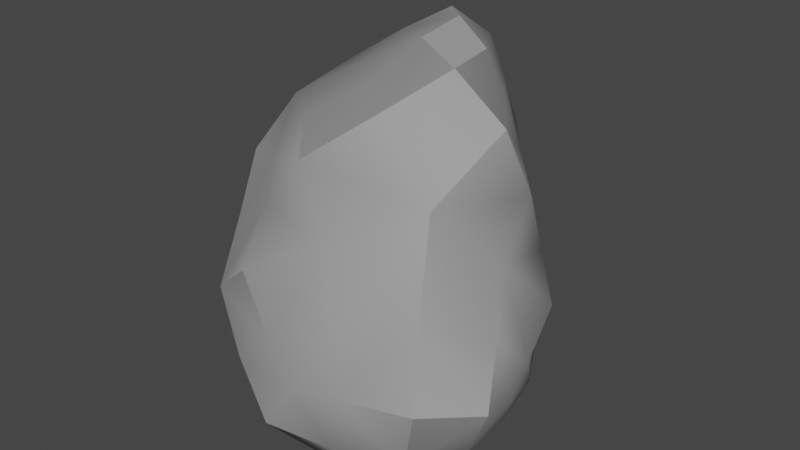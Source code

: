 # Source: asteroidChunk2.blend  (saved by Blender 4.3.34; exported with 4.5.12 LTS)
import bpy
from mathutils import Matrix  # noqa: F401  (used for matrix-valued properties, if any)

bpy.ops.wm.read_factory_settings(use_empty=True)
scene = bpy.context.scene
scene.name = 'Scene'

# ---- collections
col_collection = bpy.data.collections.new('Collection'); scene.collection.children.link(col_collection)

# ---- materials (node trees are filled in below, after node groups)
mat_material_001 = bpy.data.materials.new('Material.001')
mat_material_001.use_transparent_shadow = False

# ---- material node trees
mat_material_001.use_nodes = True; mat_material_001.node_tree.nodes.clear()
_N = mat_material_001.node_tree.nodes; _L = mat_material_001.node_tree.links
n0 = _N.new('ShaderNodeBsdfPrincipled'); n0.name = 'Principled BSDF'; n0.location = (10, 300)
n0.distribution = 'GGX'
n0.subsurface_method = 'BURLEY'
n0.inputs[0].default_value = (0.3343, 0.3343, 0.3343, 1.0)
n0.inputs[3].default_value = 1.45
n0.inputs[27].default_value = (0.0, 0.0, 0.0, 1.0)
n0.inputs[28].default_value = 1.0
n1 = _N.new('ShaderNodeOutputMaterial'); n1.name = 'Material Output'; n1.location = (300, 300)
_L.new(n0.outputs[0], n1.inputs[0])
n1.is_active_output = True

# ---- world
world_world = bpy.data.worlds.new('World'); scene.world = world_world
world_world.use_nodes = True; world_world.node_tree.nodes.clear()
_N = world_world.node_tree.nodes; _L = world_world.node_tree.links
n0 = _N.new('ShaderNodeOutputWorld'); n0.name = 'World Output'; n0.location = (300, 300)
n1 = _N.new('ShaderNodeBackground'); n1.name = 'Background'; n1.location = (10, 300)
n1.inputs[0].default_value = (0.05088, 0.05088, 0.05088, 1.0)
_L.new(n1.outputs[0], n0.inputs[0])
n0.is_active_output = True
world_world.color = (0.05088, 0.05088, 0.05088)
world_world.use_sun_shadow = False
world_world.sun_shadow_jitter_overblur = 0.0

# ---- meshes
me_rock = bpy.data.meshes.new('rock')
me_rock.from_pydata([(-0.449, -0.2222, -0.3301), (-0.28, 0.489, -0.3829), (-0.3757, 0.2364, 0.3759), (0.3951, -0.2921, 0.2502), (0.01308, 0.5525, 0.3489), (0.4141, 0.1931, -0.4501), (0.4036, -0.4371, -0.5567), (-0.07573, 0.01156, 0.4313), (-0.5478, 0.2282, -0.4954), (-0.5538, 0.07465, 0.04173), (-0.1246, -0.5151, -0.01883), (-0.2121, 0.4472, 0.3983), (0.05928, 0.3961, -0.4709), (-0.03347, -0.412, -0.5489), (0.4465, -0.07453, -0.5757), (0.2648, 0.2392, 0.3923), (0.5888, 0.04897, -0.1247), (0.5492, -0.5531, -0.2092), (-0.1613, 0.6329, -0.01707), (-0.3229, -0.181, 0.1776), (0.1441, -0.6074, -0.2707), (-0.06468, 0.05533, -0.636), (0.06001, 0.2677, 0.6023), (0.6344, -0.2121, -0.2998), (0.2479, 0.3879, -0.03417), (-0.5275, 0.4363, -0.01193), (-0.2487, 0.1498, 0.412), (0.1384, -0.1952, 0.443), (-0.5372, -0.01806, -0.4319), (-0.4005, 0.3965, -0.4381), (-0.5545, -0.07616, -0.1551), (-0.4901, 0.1819, 0.2449), (-0.3395, -0.4247, -0.195), (0.1376, -0.4303, 0.1132), (-0.3051, 0.3455, 0.3849), (-0.09605, 0.5134, 0.3876), (-0.1418, 0.5187, -0.4667), (0.2716, 0.2998, -0.4757), (-0.268, -0.3376, -0.4644), (0.22, -0.4631, -0.6002), (0.4392, 0.09497, -0.524), (0.4472, -0.2829, -0.6044), (0.428, 0.005878, 0.4044), (0.1333, 0.4152, 0.3844), (0.5215, -0.1227, 0.05887), (0.4878, 0.136, -0.319), (0.4836, -0.4479, -0.003036), (0.4925, -0.515, -0.4179), (-0.2441, 0.538, -0.2312), (-0.06204, 0.5823, 0.2008), (-0.2345, -0.305, 0.08428), (-0.2299, -0.1301, 0.3237), (-0.4872, -0.102, 0.1333), (0.04783, -0.6171, -0.4277), (0.32, -0.5953, -0.2309), (0.03895, -0.5762, -0.1704), (-0.329, 0.1278, -0.6173), (-0.01924, 0.2686, -0.611), (0.1986, -0.006676, -0.6332), (-0.07268, -0.1814, -0.6285), (0.0132, 0.1417, 0.5539), (0.1815, 0.2459, 0.5277), (-0.06786, 0.3983, 0.5801), (0.6243, -0.1201, -0.2223), (0.6642, -0.3701, -0.251), (0.5776, -0.1542, -0.4193), (0.06027, 0.5456, -0.01961), (0.2874, 0.2998, 0.1997), (0.4328, 0.2231, -0.06685), (0.1695, 0.4516, -0.2745), (-0.5629, 0.2477, 0.000111), (-0.373, 0.4622, 0.2137), (-0.3708, 0.5622, -0.01622), (-0.5531, 0.3189, -0.2505), (-0.4337, -0.2413, -0.04448), (-0.05467, -0.3352, 0.2918), (-0.4099, 0.01846, 0.3126), (-0.1554, -0.5256, -0.3285), (0.2877, -0.5868, -0.4242), (0.2633, -0.5354, -0.05918), (-0.3364, -0.1204, -0.5739), (-0.2433, 0.3234, -0.5458), (0.2266, 0.1878, -0.6016), (0.1949, -0.2298, -0.6477), (-0.1638, 0.2701, 0.5177), (0.2252, 0.02926, 0.5319), (0.06957, 0.4247, 0.5078), (0.5615, -0.006379, -0.3777), (0.6224, -0.2822, -0.07628), (0.5813, -0.3367, -0.429), (-0.03436, 0.5704, -0.2566), (0.1369, 0.4917, 0.209), (0.4616, 0.1053, 0.1672), (0.3775, 0.3281, -0.294), (-0.5858, 0.1201, -0.2208), (-0.4895, 0.3456, 0.23), (-0.2369, 0.5372, 0.2055), (-0.4107, 0.4506, -0.2394)], [], [(0, 32, 74, 30), (32, 10, 50, 74), (74, 50, 19, 52), (30, 74, 52, 9), (3, 27, 75, 33), (27, 7, 51, 75), (75, 51, 19, 50), (33, 75, 50, 10), (2, 31, 76, 26), (31, 9, 52, 76), (76, 52, 19, 51), (26, 76, 51, 7), (0, 38, 77, 32), (38, 13, 53, 77), (77, 53, 20, 55), (32, 77, 55, 10), (6, 47, 78, 39), (47, 17, 54, 78), (78, 54, 20, 53), (39, 78, 53, 13), (3, 33, 79, 46), (33, 10, 55, 79), (79, 55, 20, 54), (46, 79, 54, 17), (0, 28, 80, 38), (28, 8, 56, 80), (80, 56, 21, 59), (38, 80, 59, 13), (8, 29, 81, 56), (29, 1, 36, 81), (81, 36, 12, 57), (56, 81, 57, 21), (21, 57, 82, 58), (57, 12, 37, 82), (82, 37, 5, 40), (58, 82, 40, 14), (13, 59, 83, 39), (59, 21, 58, 83), (83, 58, 14, 41), (39, 83, 41, 6), (2, 26, 84, 34), (26, 7, 60, 84), (84, 60, 22, 62), (34, 84, 62, 11), (3, 42, 85, 27), (42, 15, 61, 85), (85, 61, 22, 60), (27, 85, 60, 7), (4, 35, 86, 43), (35, 11, 62, 86), (86, 62, 22, 61), (43, 86, 61, 15), (5, 45, 87, 40), (45, 16, 63, 87), (87, 63, 23, 65), (40, 87, 65, 14), (3, 46, 88, 44), (46, 17, 64, 88), (88, 64, 23, 63), (44, 88, 63, 16), (6, 41, 89, 47), (41, 14, 65, 89), (89, 65, 23, 64), (47, 89, 64, 17), (1, 48, 90, 36), (48, 18, 66, 90), (90, 66, 24, 69), (36, 90, 69, 12), (18, 49, 91, 66), (49, 4, 43, 91), (91, 43, 15, 67), (66, 91, 67, 24), (24, 67, 92, 68), (67, 15, 42, 92), (92, 42, 3, 44), (68, 92, 44, 16), (12, 69, 93, 37), (69, 24, 68, 93), (93, 68, 16, 45), (37, 93, 45, 5), (0, 30, 94, 28), (30, 9, 70, 94), (94, 70, 25, 73), (28, 94, 73, 8), (9, 31, 95, 70), (31, 2, 34, 95), (95, 34, 11, 71), (70, 95, 71, 25), (25, 71, 96, 72), (71, 11, 35, 96), (96, 35, 4, 49), (72, 96, 49, 18), (8, 73, 97, 29), (73, 25, 72, 97), (97, 72, 18, 48), (29, 97, 48, 1)])
me_rock.polygons.foreach_set('use_smooth', [True] * 96)
_k = set([(1, 29), (1, 36), (3, 42), (3, 46), (4, 35), (4, 49), (6, 39), (6, 41), (6, 47), (8, 28), (8, 29), (8, 56), (8, 73), (10, 32), (10, 55), (11, 62), (12, 36), (14, 40), (14, 41), (16, 63), (17, 46), (17, 47), (17, 54), (17, 64), (18, 49), (18, 72), (22, 60), (22, 61), (22, 62), (25, 72), (25, 73), (27, 75), (27, 85), (32, 74), (32, 77), (36, 90), (42, 85), (42, 92), (51, 75), (52, 74), (52, 76), (53, 77), (53, 78), (57, 82), (60, 85), (61, 85), (62, 84), (62, 86), (64, 88), (64, 89), (69, 93)])
me_rock.attributes.new('sharp_edge', 'BOOLEAN', 'EDGE').data.foreach_set('value', [ (min(e.vertices), max(e.vertices)) in _k for e in me_rock.edges])
me_rock.materials.append(mat_material_001)
me_rock.use_remesh_fix_poles = True
me_rock.use_remesh_preserve_attributes = False
me_rock.use_mirror_vertex_groups = False
me_rock.update()

# ---- objects
ob_asteroid2 = bpy.data.objects.new('asteroid2', me_rock)

# ---- transforms, parenting, visibility, modifiers, constraints
ob_asteroid2.location = (0.0, -1.49e-08, 0.0)
ob_asteroid2.lineart.crease_threshold = 0.0

# ---- collection membership
col_collection.objects.link(ob_asteroid2)

# ---- scene / render settings (as saved in the file)
scene.frame_start = 1; scene.frame_end = 250; scene.frame_set(1)
scene.render.engine = 'BLENDER_EEVEE_NEXT'
scene.cycles.use_denoising = False
scene.cycles.samples = 128
scene.cycles.sampling_pattern = 'TABULATED_SOBOL'
scene.cycles.use_adaptive_sampling = False
scene.cycles.use_light_tree = False
scene.view_settings.view_transform = 'Filmic'
bpy.context.view_layer.update()

# ---- added for rendering (the .blend has no active camera and no usable light): camera, sun
cam_auto = bpy.data.cameras.new('AutoCamera')
cam_auto.lens = 50.0
cam_auto.sensor_width = 36.0
cam_auto.clip_end = 1000.0
ob_auto_camera = bpy.data.objects.new('AutoCamera', cam_auto)
scene.collection.objects.link(ob_auto_camera)
ob_auto_camera.location = (2.04236, -2.39588, 1.57982)
ob_auto_camera.rotation_euler = (1.09748, -7.21219e-08, 0.694738)
scene.camera = ob_auto_camera
light_auto_sun = bpy.data.lights.new('AutoSun', 'SUN')
light_auto_sun.energy = 3.0
light_auto_sun.angle = 0.0523599
ob_auto_sun = bpy.data.objects.new('AutoSun', light_auto_sun)
scene.collection.objects.link(ob_auto_sun)
ob_auto_sun.rotation_euler = (0.872665, 0.174533, 0.523599)
bpy.context.view_layer.update()
